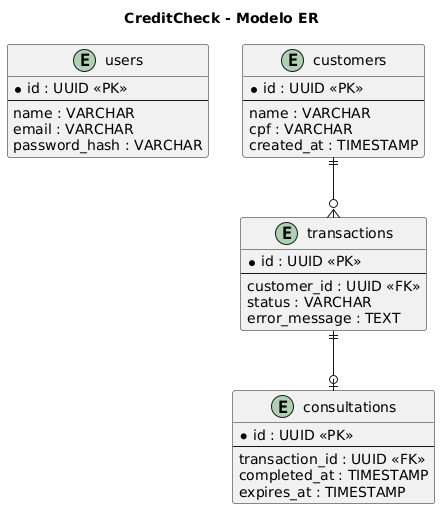

The diagram above was rendered by PlantUML. Its source (embedded in the PNG):
@startuml
title CreditCheck - Modelo ER

entity "users" as User {
  * id : UUID <<PK>>
  --
  name : VARCHAR
  email : VARCHAR
  password_hash : VARCHAR
}

entity "customers" as Customer {
  * id : UUID <<PK>>
  --
  name : VARCHAR
  cpf : VARCHAR
  created_at : TIMESTAMP
}

entity "transactions" as Transaction {
  * id : UUID <<PK>>
  --
  customer_id : UUID <<FK>>
  status : VARCHAR
  error_message : TEXT
}

entity "consultations" as Consultation {
  * id : UUID <<PK>>
  --
  transaction_id : UUID <<FK>>
  completed_at : TIMESTAMP
  expires_at : TIMESTAMP
}

Customer ||--o{ Transaction
Transaction ||--o| Consultation
@enduml